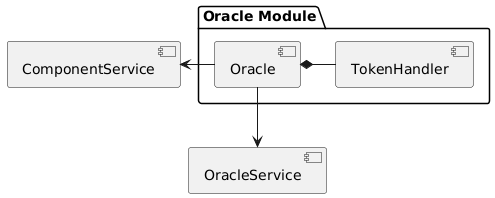

The diagram above was rendered by PlantUML. Its source (embedded in the PNG):
@startuml
package "Oracle Module" as OracleModule {
  [Oracle] as oracle
  [TokenHandler] as th
}

[ComponentService] as componentS
[OracleService] as oracleS

componentS <- oracle

oracle --> oracleS
oracle *- th
@enduml